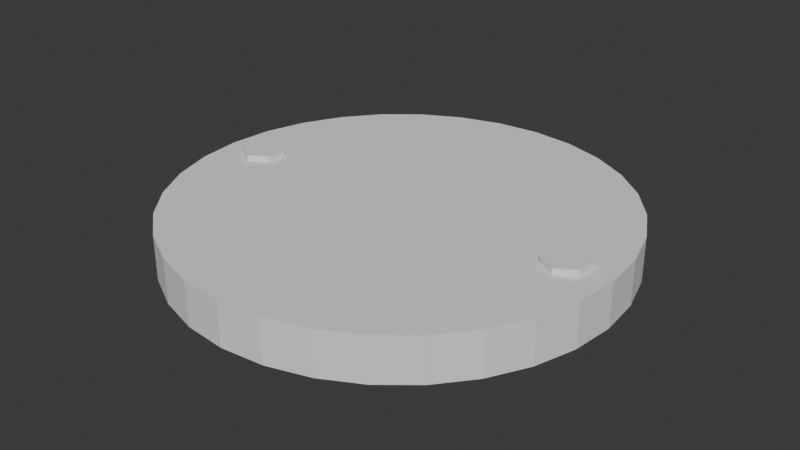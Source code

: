 # Source: CircularSign.blend  (saved by Blender 4.2.66; exported with 4.5.12 LTS)
import bpy
from mathutils import Matrix  # noqa: F401  (used for matrix-valued properties, if any)

bpy.ops.wm.read_factory_settings(use_empty=True)
scene = bpy.context.scene
scene.name = 'Scene'

# ---- collections
col_collection = bpy.data.collections.new('Collection'); scene.collection.children.link(col_collection)

# ---- world
world_world = bpy.data.worlds.new('World'); scene.world = world_world
world_world.use_nodes = True; world_world.node_tree.nodes.clear()
_N = world_world.node_tree.nodes; _L = world_world.node_tree.links
n0 = _N.new('ShaderNodeOutputWorld'); n0.name = 'World Output'; n0.location = (300, 300)
n1 = _N.new('ShaderNodeBackground'); n1.name = 'Background'; n1.location = (10, 300)
n1.inputs[0].default_value = (0.05088, 0.05088, 0.05088, 1.0)
_L.new(n1.outputs[0], n0.inputs[0])
n0.is_active_output = True
world_world.color = (0.05088, 0.05088, 0.05088)
world_world.sun_shadow_jitter_overblur = 0.0

# ---- meshes
me_cylinder = bpy.data.meshes.new('Cylinder')
me_cylinder.from_pydata([(0.0, 1.0, -1.0), (0.0, 1.0, 1.0), (0.1951, 0.9808, -1.0), (0.1951, 0.9808, 1.0), (0.3827, 0.9239, -1.0), (0.3827, 0.9239, 1.0), (0.5556, 0.8315, -1.0), (0.5556, 0.8315, 1.0), (0.7071, 0.7071, -1.0), (0.7071, 0.7071, 1.0), (0.8315, 0.5556, -1.0), (0.8315, 0.5556, 1.0), (0.9239, 0.3827, -1.0), (0.9239, 0.3827, 1.0), (0.9808, 0.1951, -1.0), (0.9808, 0.1951, 1.0), (1.0, 0.0, -1.0), (1.0, 0.0, 1.0), (0.9808, -0.1951, -1.0), (0.9808, -0.1951, 1.0), (0.9239, -0.3827, -1.0), (0.9239, -0.3827, 1.0), (0.8315, -0.5556, -1.0), (0.8315, -0.5556, 1.0), (0.7071, -0.7071, -1.0), (0.7071, -0.7071, 1.0), (0.5556, -0.8315, -1.0), (0.5556, -0.8315, 1.0), (0.3827, -0.9239, -1.0), (0.3827, -0.9239, 1.0), (0.1951, -0.9808, -1.0), (0.1951, -0.9808, 1.0), (0.0, -1.0, -1.0), (0.0, -1.0, 1.0), (-0.1951, -0.9808, -1.0), (-0.1951, -0.9808, 1.0), (-0.3827, -0.9239, -1.0), (-0.3827, -0.9239, 1.0), (-0.5556, -0.8315, -1.0), (-0.5556, -0.8315, 1.0), (-0.7071, -0.7071, -1.0), (-0.7071, -0.7071, 1.0), (-0.8315, -0.5556, -1.0), (-0.8315, -0.5556, 1.0), (-0.9239, -0.3827, -1.0), (-0.9239, -0.3827, 1.0), (-0.9808, -0.1951, -1.0), (-0.9808, -0.1951, 1.0), (-1.0, 0.0, -1.0), (-1.0, 0.0, 1.0), (-0.9808, 0.1951, -1.0), (-0.9808, 0.1951, 1.0), (-0.9239, 0.3827, -1.0), (-0.9239, 0.3827, 1.0), (-0.8315, 0.5556, -1.0), (-0.8315, 0.5556, 1.0), (-0.7071, 0.7071, -1.0), (-0.7071, 0.7071, 1.0), (-0.5556, 0.8315, -1.0), (-0.5556, 0.8315, 1.0), (-0.3827, 0.9239, -1.0), (-0.3827, 0.9239, 1.0), (-0.1951, 0.9808, -1.0), (-0.1951, 0.9808, 1.0), (-0.8, 0.1, -1.263), (-0.8, 0.1, 1.263), (-0.7134, 0.05, -1.263), (-0.7134, 0.05, 1.263), (-0.7134, -0.05, -1.263), (-0.7134, -0.05, 1.263), (-0.8, -0.1, -1.263), (-0.8, -0.1, 1.263), (-0.8866, -0.05, -1.263), (-0.8866, -0.05, 1.263), (-0.8866, 0.05, -1.263), (-0.8866, 0.05, 1.263), (0.8, 0.1, -1.263), (0.8, 0.1, 1.263), (0.8866, 0.05, -1.263), (0.8866, 0.05, 1.263), (0.8866, -0.05, -1.263), (0.8866, -0.05, 1.263), (0.8, -0.1, -1.263), (0.8, -0.1, 1.263), (0.7134, -0.05, -1.263), (0.7134, -0.05, 1.263), (0.7134, 0.05, -1.263), (0.7134, 0.05, 1.263)], [], [(0, 1, 3, 2), (2, 3, 5, 4), (4, 5, 7, 6), (6, 7, 9, 8), (8, 9, 11, 10), (10, 11, 13, 12), (12, 13, 15, 14), (14, 15, 17, 16), (16, 17, 19, 18), (18, 19, 21, 20), (20, 21, 23, 22), (22, 23, 25, 24), (24, 25, 27, 26), (26, 27, 29, 28), (28, 29, 31, 30), (30, 31, 33, 32), (32, 33, 35, 34), (34, 35, 37, 36), (36, 37, 39, 38), (38, 39, 41, 40), (40, 41, 43, 42), (42, 43, 45, 44), (44, 45, 47, 46), (46, 47, 49, 48), (48, 49, 51, 50), (50, 51, 53, 52), (52, 53, 55, 54), (54, 55, 57, 56), (56, 57, 59, 58), (58, 59, 61, 60), (3, 1, 63, 61, 59, 57, 55, 53, 51, 49, 47, 45, 43, 41, 39, 37, 35, 33, 31, 29, 27, 25, 23, 21, 19, 17, 15, 13, 11, 9, 7, 5), (60, 61, 63, 62), (62, 63, 1, 0), (0, 2, 4, 6, 8, 10, 12, 14, 16, 18, 20, 22, 24, 26, 28, 30, 32, 34, 36, 38, 40, 42, 44, 46, 48, 50, 52, 54, 56, 58, 60, 62), (64, 65, 67, 66), (66, 67, 69, 68), (68, 69, 71, 70), (70, 71, 73, 72), (67, 65, 75, 73, 71, 69), (72, 73, 75, 74), (74, 75, 65, 64), (64, 66, 68, 70, 72, 74), (76, 77, 79, 78), (78, 79, 81, 80), (80, 81, 83, 82), (82, 83, 85, 84), (79, 77, 87, 85, 83, 81), (84, 85, 87, 86), (86, 87, 77, 76), (76, 78, 80, 82, 84, 86)])
_uv = me_cylinder.uv_layers.new(name='UVMap')
_uv.uv.foreach_set('vector', [0.6402, 0.007499, 0.6402, 0.1606, 0.6306, 0.1606, 0.6306, 0.007499, 0.6306, 0.007499, 0.6306, 0.1606, 0.6211, 0.1606, 0.6211, 0.007499, 0.6211, 0.007499, 0.6211, 0.1606, 0.6115, 0.1606, 0.6115, 0.007499, 0.6115, 0.007499, 0.6115, 0.1606, 0.6019, 0.1606, 0.6019, 0.007499, 0.6019, 0.007499, 0.6019, 0.1606, 0.5924, 0.1606, 0.5924, 0.007499, 0.5924, 0.007499, 0.5924, 0.1606, 0.5828, 0.1606, 0.5828, 0.007499, 0.5828, 0.007499, 0.5828, 0.1606, 0.5732, 0.1606, 0.5732, 0.007499, 0.5732, 0.007499, 0.5732, 0.1606, 0.5637, 0.1606, 0.5637, 0.007499, 0.5637, 0.007499, 0.5637, 0.1606, 0.5541, 0.1606, 0.5541, 0.007499, 0.5541, 0.007499, 0.5541, 0.1606, 0.5445, 0.1606, 0.5445, 0.007499, 0.5445, 0.007499, 0.5445, 0.1606, 0.535, 0.1606, 0.535, 0.007499, 0.535, 0.007499, 0.535, 0.1606, 0.5254, 0.1606, 0.5254, 0.007499, 0.5254, 0.007499, 0.5254, 0.1606, 0.5158, 0.1606, 0.5158, 0.007499, 0.5158, 0.007499, 0.5158, 0.1606, 0.5063, 0.1606, 0.5063, 0.007499, 0.5063, 0.007499, 0.5063, 0.1606, 0.4967, 0.1606, 0.4967, 0.007499, 0.4967, 0.007499, 0.4967, 0.1606, 0.4871, 0.1606, 0.4871, 0.007499, 0.4871, 0.007499, 0.4871, 0.1606, 0.4776, 0.1606, 0.4776, 0.007499, 0.4776, 0.007499, 0.4776, 0.1606, 0.468, 0.1606, 0.468, 0.007499, 0.468, 0.007499, 0.468, 0.1606, 0.4584, 0.1606, 0.4584, 0.007499, 0.4584, 0.007499, 0.4584, 0.1606, 0.4489, 0.1606, 0.4489, 0.007499, 0.4489, 0.007499, 0.4489, 0.1606, 0.4393, 0.1606, 0.4393, 0.007499, 0.4393, 0.007499, 0.4393, 0.1606, 0.4297, 0.1606, 0.4297, 0.007499, 0.4297, 0.007499, 0.4297, 0.1606, 0.4202, 0.1606, 0.4202, 0.007499, 0.4202, 0.007499, 0.4202, 0.1606, 0.4106, 0.1606, 0.4106, 0.007499, 0.4106, 0.007499, 0.4106, 0.1606, 0.401, 0.1606, 0.401, 0.007499, 0.401, 0.007499, 0.401, 0.1606, 0.3915, 0.1606, 0.3915, 0.007499, 0.3915, 0.007499, 0.3915, 0.1606, 0.3819, 0.1606, 0.3819, 0.007499, 0.3819, 0.007499, 0.3819, 0.1606, 0.3723, 0.1606, 0.3723, 0.007499, 0.3723, 0.007499, 0.3723, 0.1606, 0.3628, 0.1606, 0.3628, 0.007499, 0.3628, 0.007499, 0.3628, 0.1606, 0.3532, 0.1606, 0.3532, 0.007499, 0.5802, 0.9854, 0.5033, 0.993, 0.4263, 0.9854, 0.3523, 0.9629, 0.2841, 0.9265, 0.2244, 0.8774, 0.1753, 0.8177, 0.1389, 0.7495, 0.1164, 0.6755, 0.1089, 0.5986, 0.1164, 0.5216, 0.1389, 0.4476, 0.1753, 0.3795, 0.2244, 0.3197, 0.2841, 0.2706, 0.3523, 0.2342, 0.4263, 0.2117, 0.5033, 0.2042, 0.5802, 0.2117, 0.6542, 0.2342, 0.7224, 0.2706, 0.7821, 0.3197, 0.8312, 0.3795, 0.8676, 0.4476, 0.8901, 0.5216, 0.8977, 0.5986, 0.8901, 0.6755, 0.8676, 0.7495, 0.8312, 0.8177, 0.7821, 0.8774, 0.7224, 0.9265, 0.6542, 0.9629, 0.3532, 0.007499, 0.3532, 0.1606, 0.3436, 0.1606, 0.3436, 0.007499, 0.3436, 0.007499, 0.3436, 0.1606, 0.3341, 0.1606, 0.3341, 0.007499, 0.5021, 0.9935, 0.5791, 0.9859, 0.6531, 0.9635, 0.7212, 0.927, 0.781, 0.878, 0.8301, 0.8182, 0.8665, 0.75, 0.8889, 0.676, 0.8965, 0.5991, 0.8889, 0.5221, 0.8665, 0.4482, 0.8301, 0.38, 0.781, 0.3202, 0.7212, 0.2712, 0.6531, 0.2347, 0.5791, 0.2123, 0.5021, 0.2047, 0.4252, 0.2123, 0.3512, 0.2347, 0.283, 0.2712, 0.2233, 0.3202, 0.1742, 0.38, 0.1378, 0.4482, 0.1153, 0.5221, 0.1077, 0.5991, 0.1153, 0.676, 0.1378, 0.75, 0.1742, 0.8182, 0.2233, 0.878, 0.283, 0.927, 0.3512, 0.9635, 0.4252, 0.9859, 0.6402, 0.007499, 0.6402, 0.1606, 0.5892, 0.1606, 0.5892, 0.007499, 0.5892, 0.007499, 0.5892, 0.1606, 0.5382, 0.1606, 0.5382, 0.007499, 0.5382, 0.007499, 0.5382, 0.1606, 0.4871, 0.1606, 0.4871, 0.007499, 0.4871, 0.007499, 0.4871, 0.1606, 0.4361, 0.1606, 0.4361, 0.007499, 0.4723, 0.1139, 0.4087, 0.1506, 0.3451, 0.1139, 0.3451, 0.0404, 0.4087, 0.003661, 0.4723, 0.0404, 0.4361, 0.007499, 0.4361, 0.1606, 0.3851, 0.1606, 0.3851, 0.007499, 0.3851, 0.007499, 0.3851, 0.1606, 0.3341, 0.1606, 0.3341, 0.007499, 0.5618, 0.1506, 0.6254, 0.1139, 0.6254, 0.0404, 0.5618, 0.003661, 0.4981, 0.0404, 0.4981, 0.1139, 0.6402, 0.007499, 0.6402, 0.1606, 0.5892, 0.1606, 0.5892, 0.007499, 0.5892, 0.007499, 0.5892, 0.1606, 0.5382, 0.1606, 0.5382, 0.007499, 0.5382, 0.007499, 0.5382, 0.1606, 0.4871, 0.1606, 0.4871, 0.007499, 0.4871, 0.007499, 0.4871, 0.1606, 0.4361, 0.1606, 0.4361, 0.007499, 0.4723, 0.1139, 0.4087, 0.1506, 0.3451, 0.1139, 0.3451, 0.0404, 0.4087, 0.003661, 0.4723, 0.0404, 0.4361, 0.007499, 0.4361, 0.1606, 0.3851, 0.1606, 0.3851, 0.007499, 0.3851, 0.007499, 0.3851, 0.1606, 0.3341, 0.1606, 0.3341, 0.007499, 0.5618, 0.1506, 0.6254, 0.1139, 0.6254, 0.0404, 0.5618, 0.003661, 0.4981, 0.0404, 0.4981, 0.1139])
me_cylinder.update()

# ---- objects
ob_cylinder = bpy.data.objects.new('Cylinder', me_cylinder)

# ---- transforms, parenting, visibility, modifiers, constraints
ob_cylinder.location = (0.0, 0.0, 0.0)
ob_cylinder.scale = (0.5, 0.5, 0.05)

# ---- collection membership
col_collection.objects.link(ob_cylinder)

# ---- scene / render settings (as saved in the file)
scene.frame_start = 1; scene.frame_end = 250; scene.frame_set(1)
scene.render.engine = 'BLENDER_EEVEE_NEXT'
bpy.context.view_layer.update()

# ---- added for rendering (the .blend has no active camera and no usable light): camera, sun
cam_auto = bpy.data.cameras.new('AutoCamera')
cam_auto.lens = 50.0
cam_auto.sensor_width = 36.0
cam_auto.clip_end = 1000.0
ob_auto_camera = bpy.data.objects.new('AutoCamera', cam_auto)
scene.collection.objects.link(ob_auto_camera)
ob_auto_camera.location = (1.31367, -1.5764, 1.05094)
ob_auto_camera.rotation_euler = (1.09748, -7.21219e-08, 0.694738)
scene.camera = ob_auto_camera
light_auto_sun = bpy.data.lights.new('AutoSun', 'SUN')
light_auto_sun.energy = 3.0
light_auto_sun.angle = 0.0523599
ob_auto_sun = bpy.data.objects.new('AutoSun', light_auto_sun)
scene.collection.objects.link(ob_auto_sun)
ob_auto_sun.rotation_euler = (0.872665, 0.174533, 0.523599)
bpy.context.view_layer.update()
